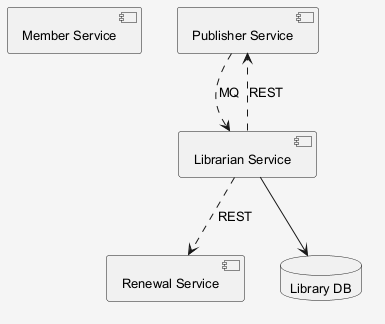

The diagram above was rendered by PlantUML. Its source (embedded in the PNG):
@startuml
skinparam shadowing false
skinparam backgroundColor #F5F5F5
skinparam defaultFontSize 13
component "Member Service" as C_MemberService
component "Publisher Service" as C_PublisherService
component "Librarian Service" as C_LibrarianService
component "Renewal Service" as C_RenewalService
database "Library DB" as DB_library
C_LibrarianService --> DB_library
C_LibrarianService ..> C_RenewalService : REST
C_LibrarianService ..> C_PublisherService : REST
C_PublisherService ..> C_LibrarianService : MQ
@enduml